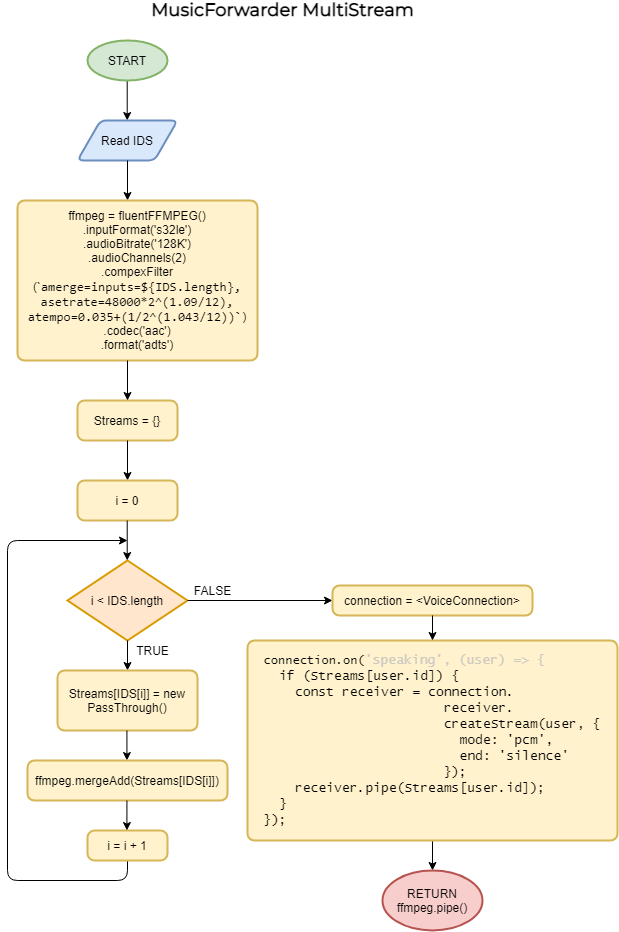

The diagram above was exported from draw.io. Its source (the exported page's mxGraphModel, read from the mxfile embedded in the PNG):
<mxGraphModel dx="1736" dy="824" grid="1" gridSize="10" guides="1" tooltips="1" connect="1" arrows="1" fold="1" page="1" pageScale="1" pageWidth="850" pageHeight="1100" math="0" shadow="0">
  <root>
    <mxCell id="0" />
    <mxCell id="1" parent="0" />
    <mxCell id="W9PpV2NyUckRX7VTdyp3-2" value="" style="endArrow=classic;html=1;" parent="1" edge="1">
      <mxGeometry width="50" height="50" relative="1" as="geometry">
        <mxPoint x="269.71000000000004" y="120" as="sourcePoint" />
        <mxPoint x="269.71000000000004" y="160" as="targetPoint" />
      </mxGeometry>
    </mxCell>
    <mxCell id="W9PpV2NyUckRX7VTdyp3-5" value="Read IDS" style="shape=parallelogram;html=1;strokeWidth=2;perimeter=parallelogramPerimeter;whiteSpace=wrap;rounded=1;arcSize=12;size=0.23;shadow=0;sketch=0;fillColor=#dae8fc;strokeColor=#6c8ebf;" parent="1" vertex="1">
      <mxGeometry x="220" y="160" width="100" height="40" as="geometry" />
    </mxCell>
    <mxCell id="W9PpV2NyUckRX7VTdyp3-6" value="Streams = {}" style="rounded=1;whiteSpace=wrap;html=1;absoluteArcSize=1;arcSize=14;strokeWidth=2;shadow=0;fontFamily=Helvetica;fontSize=12;fontColor=#000000;align=center;strokeColor=#d6b656;fillColor=#fff2cc;sketch=0;" parent="1" vertex="1">
      <mxGeometry x="220" y="440" width="100" height="40" as="geometry" />
    </mxCell>
    <mxCell id="W9PpV2NyUckRX7VTdyp3-7" value="" style="endArrow=classic;html=1;exitX=0.5;exitY=1;exitDx=0;exitDy=0;" parent="1" source="W9PpV2NyUckRX7VTdyp3-5" edge="1">
      <mxGeometry width="50" height="50" relative="1" as="geometry">
        <mxPoint x="250" y="250" as="sourcePoint" />
        <mxPoint x="270" y="240" as="targetPoint" />
      </mxGeometry>
    </mxCell>
    <mxCell id="W9PpV2NyUckRX7VTdyp3-8" value="START" style="strokeWidth=2;html=1;shape=mxgraph.flowchart.start_1;whiteSpace=wrap;rounded=1;shadow=0;sketch=0;fillColor=#d5e8d4;strokeColor=#82b366;" parent="1" vertex="1">
      <mxGeometry x="230" y="80" width="80" height="40" as="geometry" />
    </mxCell>
    <mxCell id="W9PpV2NyUckRX7VTdyp3-9" value="" style="endArrow=classic;html=1;exitX=0.5;exitY=1;exitDx=0;exitDy=0;" parent="1" source="W9PpV2NyUckRX7VTdyp3-6" edge="1">
      <mxGeometry width="50" height="50" relative="1" as="geometry">
        <mxPoint x="270" y="530" as="sourcePoint" />
        <mxPoint x="270" y="520" as="targetPoint" />
      </mxGeometry>
    </mxCell>
    <mxCell id="W9PpV2NyUckRX7VTdyp3-10" value="i = 0" style="rounded=1;whiteSpace=wrap;html=1;absoluteArcSize=1;arcSize=14;strokeWidth=2;shadow=0;fontFamily=Helvetica;fontSize=12;fontColor=#000000;align=center;strokeColor=#d6b656;fillColor=#fff2cc;sketch=0;" parent="1" vertex="1">
      <mxGeometry x="220" y="520" width="100" height="40" as="geometry" />
    </mxCell>
    <mxCell id="W9PpV2NyUckRX7VTdyp3-11" value="i &amp;lt; IDS.length" style="strokeWidth=2;html=1;shape=mxgraph.flowchart.decision;whiteSpace=wrap;rounded=1;shadow=0;sketch=0;fillColor=#ffe6cc;strokeColor=#d79b00;" parent="1" vertex="1">
      <mxGeometry x="210" y="600" width="120" height="80" as="geometry" />
    </mxCell>
    <mxCell id="W9PpV2NyUckRX7VTdyp3-12" value="" style="endArrow=classic;html=1;exitX=0.5;exitY=1;exitDx=0;exitDy=0;" parent="1" edge="1">
      <mxGeometry width="50" height="50" relative="1" as="geometry">
        <mxPoint x="269.71000000000004" y="560" as="sourcePoint" />
        <mxPoint x="269.71000000000004" y="600" as="targetPoint" />
      </mxGeometry>
    </mxCell>
    <mxCell id="W9PpV2NyUckRX7VTdyp3-13" value="" style="endArrow=classic;html=1;exitX=0.5;exitY=1;exitDx=0;exitDy=0;exitPerimeter=0;entryX=0.5;entryY=0;entryDx=0;entryDy=0;" parent="1" source="W9PpV2NyUckRX7VTdyp3-11" target="W9PpV2NyUckRX7VTdyp3-14" edge="1">
      <mxGeometry width="50" height="50" relative="1" as="geometry">
        <mxPoint x="220" y="700" as="sourcePoint" />
        <mxPoint x="270" y="700" as="targetPoint" />
      </mxGeometry>
    </mxCell>
    <mxCell id="W9PpV2NyUckRX7VTdyp3-14" value="Streams[IDS[i]] = new PassThrough()" style="rounded=1;whiteSpace=wrap;html=1;absoluteArcSize=1;arcSize=14;strokeWidth=2;shadow=0;sketch=0;fillColor=#fff2cc;strokeColor=#d6b656;" parent="1" vertex="1">
      <mxGeometry x="200" y="710" width="140" height="60" as="geometry" />
    </mxCell>
    <mxCell id="W9PpV2NyUckRX7VTdyp3-15" value="" style="endArrow=classic;html=1;exitX=0.5;exitY=1;exitDx=0;exitDy=0;" parent="1" source="W9PpV2NyUckRX7VTdyp3-24" edge="1">
      <mxGeometry width="50" height="50" relative="1" as="geometry">
        <mxPoint x="270" y="820" as="sourcePoint" />
        <mxPoint x="270" y="580" as="targetPoint" />
        <Array as="points">
          <mxPoint x="270" y="920" />
          <mxPoint x="150" y="920" />
          <mxPoint x="150" y="580" />
        </Array>
      </mxGeometry>
    </mxCell>
    <mxCell id="W9PpV2NyUckRX7VTdyp3-16" value="TRUE" style="text;html=1;align=center;verticalAlign=middle;resizable=0;points=[];autosize=1;" parent="1" vertex="1">
      <mxGeometry x="270" y="680" width="50" height="20" as="geometry" />
    </mxCell>
    <mxCell id="W9PpV2NyUckRX7VTdyp3-17" value="" style="endArrow=classic;html=1;exitX=1;exitY=0.5;exitDx=0;exitDy=0;exitPerimeter=0;entryX=0;entryY=0.5;entryDx=0;entryDy=0;" parent="1" source="W9PpV2NyUckRX7VTdyp3-11" target="32dpQ3O92osm8eF5DqRm-3" edge="1">
      <mxGeometry width="50" height="50" relative="1" as="geometry">
        <mxPoint x="350" y="650" as="sourcePoint" />
        <mxPoint x="390" y="640" as="targetPoint" />
      </mxGeometry>
    </mxCell>
    <mxCell id="W9PpV2NyUckRX7VTdyp3-18" value="FALSE" style="text;html=1;align=center;verticalAlign=middle;resizable=0;points=[];autosize=1;" parent="1" vertex="1">
      <mxGeometry x="330" y="620" width="50" height="20" as="geometry" />
    </mxCell>
    <mxCell id="W9PpV2NyUckRX7VTdyp3-23" value="" style="endArrow=classic;html=1;exitX=0.5;exitY=1;exitDx=0;exitDy=0;exitPerimeter=0;entryX=0.5;entryY=0;entryDx=0;entryDy=0;" parent="1" edge="1">
      <mxGeometry width="50" height="50" relative="1" as="geometry">
        <mxPoint x="269.43" y="770" as="sourcePoint" />
        <mxPoint x="269.43" y="800" as="targetPoint" />
      </mxGeometry>
    </mxCell>
    <mxCell id="W9PpV2NyUckRX7VTdyp3-24" value="i = i + 1" style="rounded=1;whiteSpace=wrap;html=1;absoluteArcSize=1;arcSize=14;strokeWidth=2;shadow=0;sketch=0;fillColor=#fff2cc;strokeColor=#d6b656;" parent="1" vertex="1">
      <mxGeometry x="230" y="870" width="80" height="30" as="geometry" />
    </mxCell>
    <mxCell id="W9PpV2NyUckRX7VTdyp3-27" value="ffmpeg = fluentFFMPEG()&lt;br&gt;.inputFormat('s32le')&lt;br&gt;.audioBitrate('128K')&lt;br&gt;.audioChannels(2)&lt;br&gt;.compexFilter&lt;br&gt;(`&lt;span style=&quot;font-style: inherit ; font-weight: inherit ; font-family: &amp;#34;consolas&amp;#34; , &amp;#34;menlo&amp;#34; , &amp;#34;monaco&amp;#34; , &amp;#34;lucida console&amp;#34; , &amp;#34;liberation mono&amp;#34; , &amp;#34;dejavu sans mono&amp;#34; , &amp;#34;bitstream vera sans mono&amp;#34; , &amp;#34;courier new&amp;#34; , monospace , sans-serif ; font-size: 13px ; text-align: left&quot;&gt;amerge=inputs=${IDS.length},&lt;br&gt;asetrate=48000*2^(1.09/12),&lt;br&gt;atempo=0.035+(1/2^(1.043/12))`&lt;/span&gt;)&lt;br&gt;.codec('aac')&lt;br&gt;.format('adts')" style="rounded=1;whiteSpace=wrap;html=1;absoluteArcSize=1;arcSize=14;strokeWidth=2;shadow=0;sketch=0;fillColor=#fff2cc;strokeColor=#d6b656;" parent="1" vertex="1">
      <mxGeometry x="160" y="240" width="240" height="160" as="geometry" />
    </mxCell>
    <mxCell id="W9PpV2NyUckRX7VTdyp3-28" value="" style="endArrow=classic;html=1;exitX=0.5;exitY=1;exitDx=0;exitDy=0;entryX=0.5;entryY=0;entryDx=0;entryDy=0;" parent="1" target="W9PpV2NyUckRX7VTdyp3-6" edge="1">
      <mxGeometry width="50" height="50" relative="1" as="geometry">
        <mxPoint x="270.00000000000006" y="400" as="sourcePoint" />
        <mxPoint x="270.29" y="430" as="targetPoint" />
      </mxGeometry>
    </mxCell>
    <mxCell id="W9PpV2NyUckRX7VTdyp3-29" value="ffmpeg.mergeAdd(Streams[IDS[i]])" style="rounded=1;whiteSpace=wrap;html=1;absoluteArcSize=1;arcSize=14;strokeWidth=2;shadow=0;sketch=0;fillColor=#fff2cc;strokeColor=#d6b656;" parent="1" vertex="1">
      <mxGeometry x="170" y="800" width="200" height="40" as="geometry" />
    </mxCell>
    <mxCell id="W9PpV2NyUckRX7VTdyp3-30" value="" style="endArrow=classic;html=1;exitX=0.5;exitY=1;exitDx=0;exitDy=0;exitPerimeter=0;entryX=0.5;entryY=0;entryDx=0;entryDy=0;" parent="1" edge="1">
      <mxGeometry width="50" height="50" relative="1" as="geometry">
        <mxPoint x="269.43000000000006" y="840" as="sourcePoint" />
        <mxPoint x="269.43000000000006" y="870" as="targetPoint" />
      </mxGeometry>
    </mxCell>
    <mxCell id="32dpQ3O92osm8eF5DqRm-1" value="&lt;font style=&quot;font-size: 18px&quot; face=&quot;Montserrat&quot; data-font-src=&quot;https://fonts.googleapis.com/css?family=Montserrat&quot;&gt;&lt;b&gt;MusicForwarder MultiStream&lt;/b&gt;&lt;/font&gt;" style="text;html=1;align=center;verticalAlign=middle;resizable=0;points=[];autosize=1;rounded=0;" parent="1" vertex="1">
      <mxGeometry x="285" y="40" width="280" height="20" as="geometry" />
    </mxCell>
    <mxCell id="32dpQ3O92osm8eF5DqRm-3" value="connection = &amp;lt;VoiceConnection&amp;gt;" style="rounded=1;whiteSpace=wrap;html=1;absoluteArcSize=1;arcSize=14;strokeWidth=2;shadow=0;sketch=0;fillColor=#fff2cc;strokeColor=#d6b656;" parent="1" vertex="1">
      <mxGeometry x="475" y="625" width="200" height="30" as="geometry" />
    </mxCell>
    <mxCell id="baSWbeuHRbdQ1HlJUDvH-5" value="" style="edgeStyle=orthogonalEdgeStyle;rounded=0;orthogonalLoop=1;jettySize=auto;html=1;" parent="1" source="0jJqbmqaCOeaxJA3ye9p-1" target="baSWbeuHRbdQ1HlJUDvH-3" edge="1">
      <mxGeometry relative="1" as="geometry" />
    </mxCell>
    <mxCell id="0jJqbmqaCOeaxJA3ye9p-1" value="&lt;div style=&quot;text-align: left&quot;&gt;&lt;font face=&quot;Lucida Console&quot;&gt;&lt;span style=&quot;color: rgb(0 , 0 , 0)&quot;&gt;connection.on(&lt;/span&gt;&lt;span style=&quot;font-size: 13px&quot;&gt;&lt;font color=&quot;#cecac3&quot;&gt;'speaking', (user) =&amp;gt; {&lt;/font&gt;&lt;/span&gt;&lt;/font&gt;&lt;/div&gt;&lt;div style=&quot;text-align: left&quot;&gt;&lt;span style=&quot;font-size: 13px&quot;&gt;&lt;font face=&quot;Lucida Console&quot;&gt;&amp;nbsp; if (Streams[user.id]) {&lt;/font&gt;&lt;/span&gt;&lt;/div&gt;&lt;div style=&quot;text-align: left&quot;&gt;&lt;span style=&quot;font-size: 13px&quot;&gt;&lt;font face=&quot;Lucida Console&quot;&gt;&amp;nbsp; &amp;nbsp; const receiver = connection.&lt;/font&gt;&lt;/span&gt;&lt;/div&gt;&lt;div style=&quot;text-align: left&quot;&gt;&lt;span style=&quot;font-size: 13px&quot;&gt;&lt;font face=&quot;Lucida Console&quot;&gt;&amp;nbsp; &amp;nbsp; &amp;nbsp; &amp;nbsp; &amp;nbsp; &amp;nbsp; &amp;nbsp; &amp;nbsp; &amp;nbsp; &amp;nbsp; &amp;nbsp; &amp;nbsp;receiver.&lt;/font&gt;&lt;/span&gt;&lt;/div&gt;&lt;div style=&quot;text-align: left&quot;&gt;&lt;span style=&quot;font-size: 13px&quot;&gt;&lt;font face=&quot;Lucida Console&quot;&gt;&amp;nbsp; &amp;nbsp; &amp;nbsp; &amp;nbsp; &amp;nbsp; &amp;nbsp; &amp;nbsp; &amp;nbsp; &amp;nbsp; &amp;nbsp; &amp;nbsp; &amp;nbsp;createStream(user, {&lt;/font&gt;&lt;/span&gt;&lt;/div&gt;&lt;div style=&quot;text-align: left&quot;&gt;&lt;span style=&quot;font-size: 13px&quot;&gt;&lt;font face=&quot;Lucida Console&quot;&gt;&amp;nbsp; &amp;nbsp; &amp;nbsp; &amp;nbsp; &amp;nbsp; &amp;nbsp; &amp;nbsp; &amp;nbsp; &amp;nbsp; &amp;nbsp; &amp;nbsp; &amp;nbsp; &amp;nbsp;mode: 'pcm',&lt;/font&gt;&lt;/span&gt;&lt;/div&gt;&lt;div style=&quot;text-align: left&quot;&gt;&lt;span style=&quot;font-size: 13px&quot;&gt;&lt;font face=&quot;Lucida Console&quot;&gt;&amp;nbsp; &amp;nbsp; &amp;nbsp; &amp;nbsp; &amp;nbsp; &amp;nbsp; &amp;nbsp; &amp;nbsp; &amp;nbsp; &amp;nbsp; &amp;nbsp; &amp;nbsp; &amp;nbsp;end: 'silence'&lt;/font&gt;&lt;/span&gt;&lt;/div&gt;&lt;div style=&quot;text-align: left&quot;&gt;&lt;span style=&quot;font-size: 13px&quot;&gt;&lt;font face=&quot;Lucida Console&quot;&gt;&amp;nbsp; &amp;nbsp; &amp;nbsp; &amp;nbsp; &amp;nbsp; &amp;nbsp; &amp;nbsp; &amp;nbsp; &amp;nbsp; &amp;nbsp; &amp;nbsp; &amp;nbsp;});&lt;/font&gt;&lt;/span&gt;&lt;/div&gt;&lt;div style=&quot;text-align: left&quot;&gt;&lt;span style=&quot;font-size: 13px&quot;&gt;&lt;font face=&quot;Lucida Console&quot;&gt;&amp;nbsp; &amp;nbsp; receiver.pipe(Streams[user.id]);&lt;/font&gt;&lt;/span&gt;&lt;/div&gt;&lt;div style=&quot;text-align: left&quot;&gt;&lt;span style=&quot;font-size: 13px&quot;&gt;&lt;font face=&quot;Lucida Console&quot;&gt;&amp;nbsp; }&lt;/font&gt;&lt;/span&gt;&lt;/div&gt;&lt;div style=&quot;text-align: left&quot;&gt;&lt;span style=&quot;font-size: 13px&quot;&gt;&lt;font face=&quot;Lucida Console&quot;&gt;});&lt;/font&gt;&lt;/span&gt;&lt;br&gt;&lt;/div&gt;" style="rounded=1;whiteSpace=wrap;html=1;absoluteArcSize=1;arcSize=14;strokeWidth=2;shadow=0;sketch=0;fillColor=#fff2cc;strokeColor=#d6b656;" parent="1" vertex="1">
      <mxGeometry x="390" y="680" width="370" height="200" as="geometry" />
    </mxCell>
    <mxCell id="0jJqbmqaCOeaxJA3ye9p-2" value="" style="endArrow=classic;html=1;exitX=0.5;exitY=1;exitDx=0;exitDy=0;entryX=0.5;entryY=0;entryDx=0;entryDy=0;" parent="1" source="32dpQ3O92osm8eF5DqRm-3" target="0jJqbmqaCOeaxJA3ye9p-1" edge="1">
      <mxGeometry width="50" height="50" relative="1" as="geometry">
        <mxPoint x="570" y="710" as="sourcePoint" />
        <mxPoint x="620" y="660" as="targetPoint" />
      </mxGeometry>
    </mxCell>
    <mxCell id="baSWbeuHRbdQ1HlJUDvH-3" value="RETURN ffmpeg.pipe()" style="strokeWidth=2;html=1;shape=mxgraph.flowchart.start_1;whiteSpace=wrap;rounded=0;shadow=0;sketch=0;fillColor=#f8cecc;strokeColor=#b85450;" parent="1" vertex="1">
      <mxGeometry x="525" y="910" width="100" height="60" as="geometry" />
    </mxCell>
  </root>
</mxGraphModel>